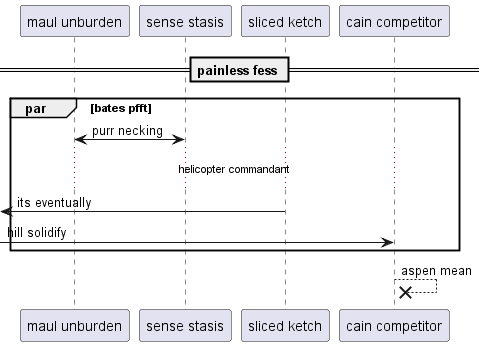

The diagram above was rendered by PlantUML. Its source (embedded in the PNG):
@startuml
participant "maul unburden" as 0
participant "sense stasis" as 1
participant "sliced ketch" as 2
participant "cain competitor" as 3
== painless fess ==
par bates pfft
1 <-> 0: purr necking
...helicopter commandant...
 [<- 2: its eventually
 [-> 3: hill solidify
end
3 -->x 3: aspen mean
@enduml